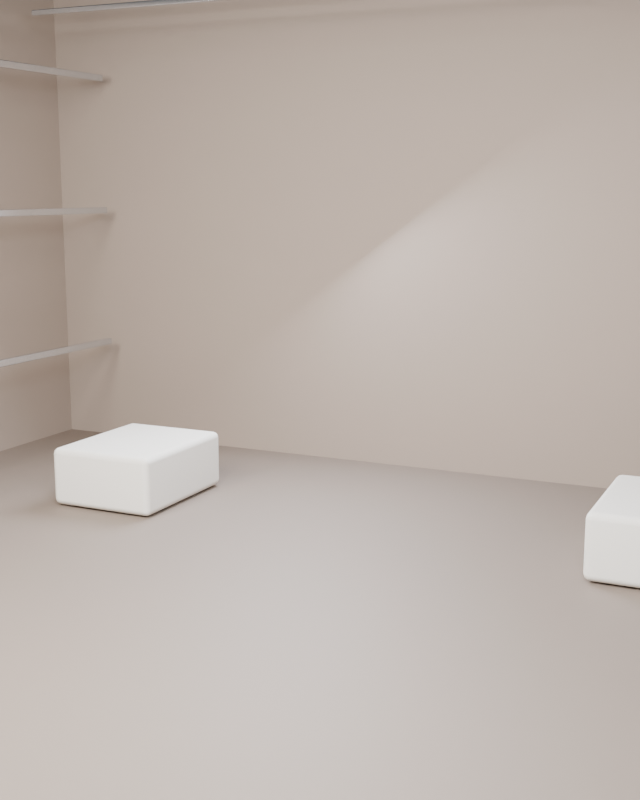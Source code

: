 # Source: EXO_STAGE_S11.blend  (saved by Blender 5.1.30; exported with 4.5.12 LTS)
import bpy
from mathutils import Matrix  # noqa: F401  (used for matrix-valued properties, if any)

bpy.ops.wm.read_factory_settings(use_empty=True)
scene = bpy.context.scene
scene.name = 'Scene'

# ---- collections
col_collection = bpy.data.collections.new('Collection'); scene.collection.children.link(col_collection)
col_set_shell = bpy.data.collections.new('SET_SHELL'); scene.collection.children.link(col_set_shell)
col_set_props = bpy.data.collections.new('SET_PROPS'); scene.collection.children.link(col_set_props)
col_set_lights = bpy.data.collections.new('SET_LIGHTS'); scene.collection.children.link(col_set_lights)
col_cameras = bpy.data.collections.new('CAMERAS'); scene.collection.children.link(col_cameras)
col_garment_stage = bpy.data.collections.new('GARMENT_STAGE'); scene.collection.children.link(col_garment_stage)
col_set_shell_001 = bpy.data.collections.new('SET_SHELL.001'); scene.collection.children.link(col_set_shell_001)
col_set_props_001 = bpy.data.collections.new('SET_PROPS.001'); scene.collection.children.link(col_set_props_001)
col_set_lights_001 = bpy.data.collections.new('SET_LIGHTS.001'); scene.collection.children.link(col_set_lights_001)
col_cameras_001 = bpy.data.collections.new('CAMERAS.001'); scene.collection.children.link(col_cameras_001)
col_garment_stage_001 = bpy.data.collections.new('GARMENT_STAGE.001'); scene.collection.children.link(col_garment_stage_001)
col_set_shell_002 = bpy.data.collections.new('SET_SHELL.002'); scene.collection.children.link(col_set_shell_002)
col_set_props_002 = bpy.data.collections.new('SET_PROPS.002'); scene.collection.children.link(col_set_props_002)
col_set_lights_002 = bpy.data.collections.new('SET_LIGHTS.002'); scene.collection.children.link(col_set_lights_002)
col_cameras_002 = bpy.data.collections.new('CAMERAS.002'); scene.collection.children.link(col_cameras_002)
col_garment_stage_002 = bpy.data.collections.new('GARMENT_STAGE.002'); scene.collection.children.link(col_garment_stage_002)
col_set_shell_003 = bpy.data.collections.new('SET_SHELL.003'); scene.collection.children.link(col_set_shell_003)
col_set_props_003 = bpy.data.collections.new('SET_PROPS.003'); scene.collection.children.link(col_set_props_003)
col_set_lights_003 = bpy.data.collections.new('SET_LIGHTS.003'); scene.collection.children.link(col_set_lights_003)
col_cameras_003 = bpy.data.collections.new('CAMERAS.003'); scene.collection.children.link(col_cameras_003)
col_garment_stage_003 = bpy.data.collections.new('GARMENT_STAGE.003'); scene.collection.children.link(col_garment_stage_003)
col_set_shell_004 = bpy.data.collections.new('SET_SHELL.004'); scene.collection.children.link(col_set_shell_004)
col_set_props_004 = bpy.data.collections.new('SET_PROPS.004'); scene.collection.children.link(col_set_props_004)
col_set_lights_004 = bpy.data.collections.new('SET_LIGHTS.004'); scene.collection.children.link(col_set_lights_004)
col_cameras_004 = bpy.data.collections.new('CAMERAS.004'); scene.collection.children.link(col_cameras_004)
col_garment_stage_004 = bpy.data.collections.new('GARMENT_STAGE.004'); scene.collection.children.link(col_garment_stage_004)
col_set_shell_005 = bpy.data.collections.new('SET_SHELL.005'); scene.collection.children.link(col_set_shell_005)
col_set_props_005 = bpy.data.collections.new('SET_PROPS.005'); scene.collection.children.link(col_set_props_005)
col_set_lights_005 = bpy.data.collections.new('SET_LIGHTS.005'); scene.collection.children.link(col_set_lights_005)
col_cameras_005 = bpy.data.collections.new('CAMERAS.005'); scene.collection.children.link(col_cameras_005)
col_garment_stage_005 = bpy.data.collections.new('GARMENT_STAGE.005'); scene.collection.children.link(col_garment_stage_005)
col_set_shell_006 = bpy.data.collections.new('SET_SHELL.006'); scene.collection.children.link(col_set_shell_006)
col_set_props_006 = bpy.data.collections.new('SET_PROPS.006'); scene.collection.children.link(col_set_props_006)
col_set_lights_006 = bpy.data.collections.new('SET_LIGHTS.006'); scene.collection.children.link(col_set_lights_006)
col_cameras_006 = bpy.data.collections.new('CAMERAS.006'); scene.collection.children.link(col_cameras_006)
col_garment_stage_006 = bpy.data.collections.new('GARMENT_STAGE.006'); scene.collection.children.link(col_garment_stage_006)
col_set_shell_007 = bpy.data.collections.new('SET_SHELL.007'); scene.collection.children.link(col_set_shell_007)
col_set_props_007 = bpy.data.collections.new('SET_PROPS.007'); scene.collection.children.link(col_set_props_007)
col_set_lights_007 = bpy.data.collections.new('SET_LIGHTS.007'); scene.collection.children.link(col_set_lights_007)
col_cameras_007 = bpy.data.collections.new('CAMERAS.007'); scene.collection.children.link(col_cameras_007)
col_garment_stage_007 = bpy.data.collections.new('GARMENT_STAGE.007'); scene.collection.children.link(col_garment_stage_007)
col_set_shell_008 = bpy.data.collections.new('SET_SHELL.008'); scene.collection.children.link(col_set_shell_008)
col_set_props_008 = bpy.data.collections.new('SET_PROPS.008'); scene.collection.children.link(col_set_props_008)
col_set_lights_008 = bpy.data.collections.new('SET_LIGHTS.008'); scene.collection.children.link(col_set_lights_008)
col_cameras_008 = bpy.data.collections.new('CAMERAS.008'); scene.collection.children.link(col_cameras_008)
col_garment_stage_008 = bpy.data.collections.new('GARMENT_STAGE.008'); scene.collection.children.link(col_garment_stage_008)
col_set_shell_009 = bpy.data.collections.new('SET_SHELL.009'); scene.collection.children.link(col_set_shell_009)
col_set_props_009 = bpy.data.collections.new('SET_PROPS.009'); scene.collection.children.link(col_set_props_009)
col_set_lights_009 = bpy.data.collections.new('SET_LIGHTS.009'); scene.collection.children.link(col_set_lights_009)
col_cameras_009 = bpy.data.collections.new('CAMERAS.009'); scene.collection.children.link(col_cameras_009)
col_garment_stage_009 = bpy.data.collections.new('GARMENT_STAGE.009'); scene.collection.children.link(col_garment_stage_009)
col_set_shell_010 = bpy.data.collections.new('SET_SHELL.010'); scene.collection.children.link(col_set_shell_010)
col_set_props_010 = bpy.data.collections.new('SET_PROPS.010'); scene.collection.children.link(col_set_props_010)
col_set_lights_010 = bpy.data.collections.new('SET_LIGHTS.010'); scene.collection.children.link(col_set_lights_010)
col_cameras_010 = bpy.data.collections.new('CAMERAS.010'); scene.collection.children.link(col_cameras_010)
col_garment_stage_010 = bpy.data.collections.new('GARMENT_STAGE.010'); scene.collection.children.link(col_garment_stage_010)
col_set_shell_011 = bpy.data.collections.new('SET_SHELL.011'); scene.collection.children.link(col_set_shell_011)
col_set_props_011 = bpy.data.collections.new('SET_PROPS.011'); scene.collection.children.link(col_set_props_011)
col_set_lights_011 = bpy.data.collections.new('SET_LIGHTS.011'); scene.collection.children.link(col_set_lights_011)
col_cameras_011 = bpy.data.collections.new('CAMERAS.011'); scene.collection.children.link(col_cameras_011)
col_garment_stage_011 = bpy.data.collections.new('GARMENT_STAGE.011'); scene.collection.children.link(col_garment_stage_011)
col_set_shell_012 = bpy.data.collections.new('SET_SHELL.012'); scene.collection.children.link(col_set_shell_012)
col_set_props_012 = bpy.data.collections.new('SET_PROPS.012'); scene.collection.children.link(col_set_props_012)
col_set_lights_012 = bpy.data.collections.new('SET_LIGHTS.012'); scene.collection.children.link(col_set_lights_012)
col_cameras_012 = bpy.data.collections.new('CAMERAS.012'); scene.collection.children.link(col_cameras_012)
col_garment_stage_012 = bpy.data.collections.new('GARMENT_STAGE.012'); scene.collection.children.link(col_garment_stage_012)
col_set_shell_013 = bpy.data.collections.new('SET_SHELL.013'); scene.collection.children.link(col_set_shell_013)
col_set_props_013 = bpy.data.collections.new('SET_PROPS.013'); scene.collection.children.link(col_set_props_013)
col_set_lights_013 = bpy.data.collections.new('SET_LIGHTS.013'); scene.collection.children.link(col_set_lights_013)
col_cameras_013 = bpy.data.collections.new('CAMERAS.013'); scene.collection.children.link(col_cameras_013)
col_garment_stage_013 = bpy.data.collections.new('GARMENT_STAGE.013'); scene.collection.children.link(col_garment_stage_013)
col_set_shell_014 = bpy.data.collections.new('SET_SHELL.014'); scene.collection.children.link(col_set_shell_014)
col_set_props_014 = bpy.data.collections.new('SET_PROPS.014'); scene.collection.children.link(col_set_props_014)
col_set_lights_014 = bpy.data.collections.new('SET_LIGHTS.014'); scene.collection.children.link(col_set_lights_014)
col_cameras_014 = bpy.data.collections.new('CAMERAS.014'); scene.collection.children.link(col_cameras_014)
col_garment_stage_014 = bpy.data.collections.new('GARMENT_STAGE.014'); scene.collection.children.link(col_garment_stage_014)
col_set_shell_015 = bpy.data.collections.new('SET_SHELL.015'); scene.collection.children.link(col_set_shell_015)
col_set_props_015 = bpy.data.collections.new('SET_PROPS.015'); scene.collection.children.link(col_set_props_015)
col_set_lights_015 = bpy.data.collections.new('SET_LIGHTS.015'); scene.collection.children.link(col_set_lights_015)
col_cameras_015 = bpy.data.collections.new('CAMERAS.015'); scene.collection.children.link(col_cameras_015)
col_garment_stage_015 = bpy.data.collections.new('GARMENT_STAGE.015'); scene.collection.children.link(col_garment_stage_015)

# ---- materials (node trees are filled in below, after node groups)
mat_mat___textured_floor_015 = bpy.data.materials.new('Mat | textured floor.015')
mat_mat___textured_floor_015.diffuse_color = (0.2448, 0.1972, 0.1632, 1.0)
mat_mat___architectural_walls_015 = bpy.data.materials.new('Mat | architectural walls.015')
mat_mat___architectural_walls_015.diffuse_color = (0.36, 0.29, 0.24, 1.0)
mat_mat___warm_plaster_006 = bpy.data.materials.new('Mat | warm plaster.006')
mat_mat___warm_plaster_006.diffuse_color = (0.8, 0.77, 0.71, 1.0)
mat_mat___polished_metal_009 = bpy.data.materials.new('Mat | polished metal.009')
mat_mat___polished_metal_009.diffuse_color = (0.68, 0.71, 0.74, 1.0)

# ---- material node trees
mat_mat___textured_floor_015.use_nodes = True; mat_mat___textured_floor_015.node_tree.nodes.clear()
_N = mat_mat___textured_floor_015.node_tree.nodes; _L = mat_mat___textured_floor_015.node_tree.links
n0 = _N.new('ShaderNodeBsdfPrincipled'); n0.name = 'Principled BSDF'; n0.location = (-200, 100)
n0.inputs[0].default_value = (0.2448, 0.1972, 0.1632, 1.0)
n0.inputs[1].default_value = 0.08
n0.inputs[2].default_value = 0.62
n1 = _N.new('ShaderNodeOutputMaterial'); n1.name = 'Material Output'; n1.location = (200, 100)
_L.new(n0.outputs[0], n1.inputs[0])
n1.is_active_output = True
mat_mat___architectural_walls_015.use_nodes = True; mat_mat___architectural_walls_015.node_tree.nodes.clear()
_N = mat_mat___architectural_walls_015.node_tree.nodes; _L = mat_mat___architectural_walls_015.node_tree.links
n0 = _N.new('ShaderNodeBsdfPrincipled'); n0.name = 'Principled BSDF'; n0.location = (-200, 100)
n0.inputs[0].default_value = (0.36, 0.29, 0.24, 1.0)
n0.inputs[1].default_value = 0.02
n0.inputs[2].default_value = 0.82
n1 = _N.new('ShaderNodeOutputMaterial'); n1.name = 'Material Output'; n1.location = (200, 100)
_L.new(n0.outputs[0], n1.inputs[0])
n1.is_active_output = True
mat_mat___warm_plaster_006.use_nodes = True; mat_mat___warm_plaster_006.node_tree.nodes.clear()
_N = mat_mat___warm_plaster_006.node_tree.nodes; _L = mat_mat___warm_plaster_006.node_tree.links
n0 = _N.new('ShaderNodeBsdfPrincipled'); n0.name = 'Principled BSDF'; n0.location = (-200, 100)
n0.inputs[0].default_value = (0.8, 0.77, 0.71, 1.0)
n0.inputs[2].default_value = 0.84
n1 = _N.new('ShaderNodeOutputMaterial'); n1.name = 'Material Output'; n1.location = (200, 100)
_L.new(n0.outputs[0], n1.inputs[0])
n1.is_active_output = True
mat_mat___polished_metal_009.use_nodes = True; mat_mat___polished_metal_009.node_tree.nodes.clear()
_N = mat_mat___polished_metal_009.node_tree.nodes; _L = mat_mat___polished_metal_009.node_tree.links
n0 = _N.new('ShaderNodeBsdfPrincipled'); n0.name = 'Principled BSDF'; n0.location = (-200, 100)
n0.inputs[0].default_value = (0.68, 0.71, 0.74, 1.0)
n0.inputs[1].default_value = 0.92
n0.inputs[2].default_value = 0.21
n1 = _N.new('ShaderNodeOutputMaterial'); n1.name = 'Material Output'; n1.location = (200, 100)
_L.new(n0.outputs[0], n1.inputs[0])
n1.is_active_output = True

# ---- world
world_world = bpy.data.worlds.new('World'); scene.world = world_world
world_world.use_nodes = True; world_world.node_tree.nodes.clear()
_N = world_world.node_tree.nodes; _L = world_world.node_tree.links
n0 = _N.new('ShaderNodeOutputWorld'); n0.name = 'World Output'; n0.location = (200, 100)
n1 = _N.new('ShaderNodeBackground'); n1.name = 'Background'; n1.location = (-200, 100)
n1.inputs[0].default_value = (0.05088, 0.05088, 0.05088, 1.0)
_L.new(n1.outputs[0], n0.inputs[0])
n0.is_active_output = True
world_world.color = (0.15, 0.15, 0.15)
world_world.sun_shadow_jitter_overblur = 0.0

# ---- cameras
cam_editorial_main_camera_015 = bpy.data.cameras.new('Editorial main camera.015')

# ---- lights
light_large_studio_softbox_0_015 = bpy.data.lights.new('Large studio softbox 0.015', 'AREA')
light_large_studio_softbox_0_015.color = (1.0, 0.96, 0.91)
light_large_studio_softbox_0_015.energy = 420.0
light_large_studio_softbox_0_015.shape = 'DISK'
light_large_studio_softbox_0_015.size = 2.2
light_large_studio_softbox_1_015 = bpy.data.lights.new('Large studio softbox 1.015', 'AREA')
light_large_studio_softbox_1_015.color = (1.0, 0.96, 0.91)
light_large_studio_softbox_1_015.energy = 650.0
light_large_studio_softbox_1_015.shape = 'DISK'
light_large_studio_softbox_1_015.size = 3.4
light_large_studio_softbox_2_015 = bpy.data.lights.new('Large studio softbox 2.015', 'AREA')
light_large_studio_softbox_2_015.color = (0.81, 0.89, 1.0)
light_large_studio_softbox_2_015.energy = 420.0
light_large_studio_softbox_2_015.shape = 'DISK'
light_large_studio_softbox_2_015.size = 2.2
light_rear_contour_light_015 = bpy.data.lights.new('Rear contour light.015', 'AREA')
light_rear_contour_light_015.color = (0.8, 0.87, 1.0)
light_rear_contour_light_015.energy = 380.0
light_rear_contour_light_015.shape = 'DISK'
light_rear_contour_light_015.size = 2.3

# ---- meshes
me_cube_146 = bpy.data.meshes.new('Cube.146')
me_cube_146.from_pydata([(-5.0, -6.0, -0.1), (-5.0, -6.0, 0.1), (-5.0, 6.0, -0.1), (-5.0, 6.0, 0.1), (5.0, -6.0, -0.1), (5.0, -6.0, 0.1), (5.0, 6.0, -0.1), (5.0, 6.0, 0.1)], [], [(0, 1, 3, 2), (2, 3, 7, 6), (6, 7, 5, 4), (4, 5, 1, 0), (2, 6, 4, 0), (7, 3, 1, 5)])
_uv = me_cube_146.uv_layers.new(name='UVMap')
_uv.uv.foreach_set('vector', [0.375, 0.0, 0.625, 0.0, 0.625, 0.25, 0.375, 0.25, 0.375, 0.25, 0.625, 0.25, 0.625, 0.5, 0.375, 0.5, 0.375, 0.5, 0.625, 0.5, 0.625, 0.75, 0.375, 0.75, 0.375, 0.75, 0.625, 0.75, 0.625, 1.0, 0.375, 1.0, 0.125, 0.5, 0.375, 0.5, 0.375, 0.75, 0.125, 0.75, 0.625, 0.5, 0.875, 0.5, 0.875, 0.75, 0.625, 0.75])
me_cube_146.materials.append(mat_mat___textured_floor_015)
me_cube_146.update()
me_cube_147 = bpy.data.meshes.new('Cube.147')
me_cube_147.from_pydata([(-5.0, -0.09, -2.7), (-5.0, -0.09, 2.7), (-5.0, 0.09, -2.7), (-5.0, 0.09, 2.7), (5.0, -0.09, -2.7), (5.0, -0.09, 2.7), (5.0, 0.09, -2.7), (5.0, 0.09, 2.7)], [], [(0, 1, 3, 2), (2, 3, 7, 6), (6, 7, 5, 4), (4, 5, 1, 0), (2, 6, 4, 0), (7, 3, 1, 5)])
_uv = me_cube_147.uv_layers.new(name='UVMap')
_uv.uv.foreach_set('vector', [0.375, 0.0, 0.625, 0.0, 0.625, 0.25, 0.375, 0.25, 0.375, 0.25, 0.625, 0.25, 0.625, 0.5, 0.375, 0.5, 0.375, 0.5, 0.625, 0.5, 0.625, 0.75, 0.375, 0.75, 0.375, 0.75, 0.625, 0.75, 0.625, 1.0, 0.375, 1.0, 0.125, 0.5, 0.375, 0.5, 0.375, 0.75, 0.125, 0.75, 0.625, 0.5, 0.875, 0.5, 0.875, 0.75, 0.625, 0.75])
me_cube_147.materials.append(mat_mat___architectural_walls_015)
me_cube_147.update()
me_cube_148 = bpy.data.meshes.new('Cube.148')
me_cube_148.from_pydata([(-0.09, -4.1, -2.7), (-0.09, -4.1, 2.7), (-0.09, 4.1, -2.7), (-0.09, 4.1, 2.7), (0.09, -4.1, -2.7), (0.09, -4.1, 2.7), (0.09, 4.1, -2.7), (0.09, 4.1, 2.7)], [], [(0, 1, 3, 2), (2, 3, 7, 6), (6, 7, 5, 4), (4, 5, 1, 0), (2, 6, 4, 0), (7, 3, 1, 5)])
_uv = me_cube_148.uv_layers.new(name='UVMap')
_uv.uv.foreach_set('vector', [0.375, 0.0, 0.625, 0.0, 0.625, 0.25, 0.375, 0.25, 0.375, 0.25, 0.625, 0.25, 0.625, 0.5, 0.375, 0.5, 0.375, 0.5, 0.625, 0.5, 0.625, 0.75, 0.375, 0.75, 0.375, 0.75, 0.625, 0.75, 0.625, 1.0, 0.375, 1.0, 0.125, 0.5, 0.375, 0.5, 0.375, 0.75, 0.125, 0.75, 0.625, 0.5, 0.875, 0.5, 0.875, 0.75, 0.625, 0.75])
me_cube_148.materials.append(mat_mat___architectural_walls_015)
me_cube_148.update()
me_cube_149 = bpy.data.meshes.new('Cube.149')
me_cube_149.from_pydata([(-0.09, -4.1, -2.7), (-0.09, -4.1, 2.7), (-0.09, 4.1, -2.7), (-0.09, 4.1, 2.7), (0.09, -4.1, -2.7), (0.09, -4.1, 2.7), (0.09, 4.1, -2.7), (0.09, 4.1, 2.7)], [], [(0, 1, 3, 2), (2, 3, 7, 6), (6, 7, 5, 4), (4, 5, 1, 0), (2, 6, 4, 0), (7, 3, 1, 5)])
_uv = me_cube_149.uv_layers.new(name='UVMap')
_uv.uv.foreach_set('vector', [0.375, 0.0, 0.625, 0.0, 0.625, 0.25, 0.375, 0.25, 0.375, 0.25, 0.625, 0.25, 0.625, 0.5, 0.375, 0.5, 0.375, 0.5, 0.625, 0.5, 0.625, 0.75, 0.375, 0.75, 0.375, 0.75, 0.625, 0.75, 0.625, 1.0, 0.375, 1.0, 0.125, 0.5, 0.375, 0.5, 0.375, 0.75, 0.125, 0.75, 0.625, 0.5, 0.875, 0.5, 0.875, 0.75, 0.625, 0.75])
me_cube_149.materials.append(mat_mat___architectural_walls_015)
me_cube_149.update()
me_cube_150 = bpy.data.meshes.new('Cube.150')
me_cube_150.from_pydata([(-0.525, -0.65, -0.27), (-0.525, -0.65, 0.27), (-0.525, 0.65, -0.27), (-0.525, 0.65, 0.27), (0.525, -0.65, -0.27), (0.525, -0.65, 0.27), (0.525, 0.65, -0.27), (0.525, 0.65, 0.27)], [], [(0, 1, 3, 2), (2, 3, 7, 6), (6, 7, 5, 4), (4, 5, 1, 0), (2, 6, 4, 0), (7, 3, 1, 5)])
_uv = me_cube_150.uv_layers.new(name='UVMap')
_uv.uv.foreach_set('vector', [0.375, 0.0, 0.625, 0.0, 0.625, 0.25, 0.375, 0.25, 0.375, 0.25, 0.625, 0.25, 0.625, 0.5, 0.375, 0.5, 0.375, 0.5, 0.625, 0.5, 0.625, 0.75, 0.375, 0.75, 0.375, 0.75, 0.625, 0.75, 0.625, 1.0, 0.375, 1.0, 0.125, 0.5, 0.375, 0.5, 0.375, 0.75, 0.125, 0.75, 0.625, 0.5, 0.875, 0.5, 0.875, 0.75, 0.625, 0.75])
me_cube_150.materials.append(mat_mat___warm_plaster_006)
me_cube_150.update()
me_cube_151 = bpy.data.meshes.new('Cube.151')
me_cube_151.from_pydata([(-0.525, -0.65, -0.27), (-0.525, -0.65, 0.27), (-0.525, 0.65, -0.27), (-0.525, 0.65, 0.27), (0.525, -0.65, -0.27), (0.525, -0.65, 0.27), (0.525, 0.65, -0.27), (0.525, 0.65, 0.27)], [], [(0, 1, 3, 2), (2, 3, 7, 6), (6, 7, 5, 4), (4, 5, 1, 0), (2, 6, 4, 0), (7, 3, 1, 5)])
_uv = me_cube_151.uv_layers.new(name='UVMap')
_uv.uv.foreach_set('vector', [0.375, 0.0, 0.625, 0.0, 0.625, 0.25, 0.375, 0.25, 0.375, 0.25, 0.625, 0.25, 0.625, 0.5, 0.375, 0.5, 0.375, 0.5, 0.625, 0.5, 0.625, 0.75, 0.375, 0.75, 0.375, 0.75, 0.625, 0.75, 0.625, 1.0, 0.375, 1.0, 0.125, 0.5, 0.375, 0.5, 0.375, 0.75, 0.125, 0.75, 0.625, 0.5, 0.875, 0.5, 0.875, 0.75, 0.625, 0.75])
me_cube_151.materials.append(mat_mat___warm_plaster_006)
me_cube_151.update()
me_cube_152 = bpy.data.meshes.new('Cube.152')
me_cube_152.from_pydata([(-0.035, -0.035, -3.4), (-0.035, -0.035, 3.4), (-0.035, 0.035, -3.4), (-0.035, 0.035, 3.4), (0.035, -0.035, -3.4), (0.035, -0.035, 3.4), (0.035, 0.035, -3.4), (0.035, 0.035, 3.4)], [], [(0, 1, 3, 2), (2, 3, 7, 6), (6, 7, 5, 4), (4, 5, 1, 0), (2, 6, 4, 0), (7, 3, 1, 5)])
_uv = me_cube_152.uv_layers.new(name='UVMap')
_uv.uv.foreach_set('vector', [0.375, 0.0, 0.625, 0.0, 0.625, 0.25, 0.375, 0.25, 0.375, 0.25, 0.625, 0.25, 0.625, 0.5, 0.375, 0.5, 0.375, 0.5, 0.625, 0.5, 0.625, 0.75, 0.375, 0.75, 0.375, 0.75, 0.625, 0.75, 0.625, 1.0, 0.375, 1.0, 0.125, 0.5, 0.375, 0.5, 0.375, 0.75, 0.125, 0.75, 0.625, 0.5, 0.875, 0.5, 0.875, 0.75, 0.625, 0.75])
me_cube_152.materials.append(mat_mat___polished_metal_009)
me_cube_152.update()
me_cube_153 = bpy.data.meshes.new('Cube.153')
me_cube_153.from_pydata([(-0.035, -0.035, -3.4), (-0.035, -0.035, 3.4), (-0.035, 0.035, -3.4), (-0.035, 0.035, 3.4), (0.035, -0.035, -3.4), (0.035, -0.035, 3.4), (0.035, 0.035, -3.4), (0.035, 0.035, 3.4)], [], [(0, 1, 3, 2), (2, 3, 7, 6), (6, 7, 5, 4), (4, 5, 1, 0), (2, 6, 4, 0), (7, 3, 1, 5)])
_uv = me_cube_153.uv_layers.new(name='UVMap')
_uv.uv.foreach_set('vector', [0.375, 0.0, 0.625, 0.0, 0.625, 0.25, 0.375, 0.25, 0.375, 0.25, 0.625, 0.25, 0.625, 0.5, 0.375, 0.5, 0.375, 0.5, 0.625, 0.5, 0.625, 0.75, 0.375, 0.75, 0.375, 0.75, 0.625, 0.75, 0.625, 1.0, 0.375, 1.0, 0.125, 0.5, 0.375, 0.5, 0.375, 0.75, 0.125, 0.75, 0.625, 0.5, 0.875, 0.5, 0.875, 0.75, 0.625, 0.75])
me_cube_153.materials.append(mat_mat___polished_metal_009)
me_cube_153.update()
me_cube_154 = bpy.data.meshes.new('Cube.154')
me_cube_154.from_pydata([(-0.035, -0.035, -3.4), (-0.035, -0.035, 3.4), (-0.035, 0.035, -3.4), (-0.035, 0.035, 3.4), (0.035, -0.035, -3.4), (0.035, -0.035, 3.4), (0.035, 0.035, -3.4), (0.035, 0.035, 3.4)], [], [(0, 1, 3, 2), (2, 3, 7, 6), (6, 7, 5, 4), (4, 5, 1, 0), (2, 6, 4, 0), (7, 3, 1, 5)])
_uv = me_cube_154.uv_layers.new(name='UVMap')
_uv.uv.foreach_set('vector', [0.375, 0.0, 0.625, 0.0, 0.625, 0.25, 0.375, 0.25, 0.375, 0.25, 0.625, 0.25, 0.625, 0.5, 0.375, 0.5, 0.375, 0.5, 0.625, 0.5, 0.625, 0.75, 0.375, 0.75, 0.375, 0.75, 0.625, 0.75, 0.625, 1.0, 0.375, 1.0, 0.125, 0.5, 0.375, 0.5, 0.375, 0.75, 0.125, 0.75, 0.625, 0.5, 0.875, 0.5, 0.875, 0.75, 0.625, 0.75])
me_cube_154.materials.append(mat_mat___polished_metal_009)
me_cube_154.update()
me_cube_155 = bpy.data.meshes.new('Cube.155')
me_cube_155.from_pydata([(-0.035, -0.035, -3.4), (-0.035, -0.035, 3.4), (-0.035, 0.035, -3.4), (-0.035, 0.035, 3.4), (0.035, -0.035, -3.4), (0.035, -0.035, 3.4), (0.035, 0.035, -3.4), (0.035, 0.035, 3.4)], [], [(0, 1, 3, 2), (2, 3, 7, 6), (6, 7, 5, 4), (4, 5, 1, 0), (2, 6, 4, 0), (7, 3, 1, 5)])
_uv = me_cube_155.uv_layers.new(name='UVMap')
_uv.uv.foreach_set('vector', [0.375, 0.0, 0.625, 0.0, 0.625, 0.25, 0.375, 0.25, 0.375, 0.25, 0.625, 0.25, 0.625, 0.5, 0.375, 0.5, 0.375, 0.5, 0.625, 0.5, 0.625, 0.75, 0.375, 0.75, 0.375, 0.75, 0.625, 0.75, 0.625, 1.0, 0.375, 1.0, 0.125, 0.5, 0.375, 0.5, 0.375, 0.75, 0.125, 0.75, 0.625, 0.5, 0.875, 0.5, 0.875, 0.75, 0.625, 0.75])
me_cube_155.materials.append(mat_mat___polished_metal_009)
me_cube_155.update()
me_cube_156 = bpy.data.meshes.new('Cube.156')
me_cube_156.from_pydata([(-0.035, -0.035, -3.4), (-0.035, -0.035, 3.4), (-0.035, 0.035, -3.4), (-0.035, 0.035, 3.4), (0.035, -0.035, -3.4), (0.035, -0.035, 3.4), (0.035, 0.035, -3.4), (0.035, 0.035, 3.4)], [], [(0, 1, 3, 2), (2, 3, 7, 6), (6, 7, 5, 4), (4, 5, 1, 0), (2, 6, 4, 0), (7, 3, 1, 5)])
_uv = me_cube_156.uv_layers.new(name='UVMap')
_uv.uv.foreach_set('vector', [0.375, 0.0, 0.625, 0.0, 0.625, 0.25, 0.375, 0.25, 0.375, 0.25, 0.625, 0.25, 0.625, 0.5, 0.375, 0.5, 0.375, 0.5, 0.625, 0.5, 0.625, 0.75, 0.375, 0.75, 0.375, 0.75, 0.625, 0.75, 0.625, 1.0, 0.375, 1.0, 0.125, 0.5, 0.375, 0.5, 0.375, 0.75, 0.125, 0.75, 0.625, 0.5, 0.875, 0.5, 0.875, 0.75, 0.625, 0.75])
me_cube_156.materials.append(mat_mat___polished_metal_009)
me_cube_156.update()
me_cube_157 = bpy.data.meshes.new('Cube.157')
me_cube_157.from_pydata([(-0.035, -0.035, -3.4), (-0.035, -0.035, 3.4), (-0.035, 0.035, -3.4), (-0.035, 0.035, 3.4), (0.035, -0.035, -3.4), (0.035, -0.035, 3.4), (0.035, 0.035, -3.4), (0.035, 0.035, 3.4)], [], [(0, 1, 3, 2), (2, 3, 7, 6), (6, 7, 5, 4), (4, 5, 1, 0), (2, 6, 4, 0), (7, 3, 1, 5)])
_uv = me_cube_157.uv_layers.new(name='UVMap')
_uv.uv.foreach_set('vector', [0.375, 0.0, 0.625, 0.0, 0.625, 0.25, 0.375, 0.25, 0.375, 0.25, 0.625, 0.25, 0.625, 0.5, 0.375, 0.5, 0.375, 0.5, 0.625, 0.5, 0.625, 0.75, 0.375, 0.75, 0.375, 0.75, 0.625, 0.75, 0.625, 1.0, 0.375, 1.0, 0.125, 0.5, 0.375, 0.5, 0.375, 0.75, 0.125, 0.75, 0.625, 0.5, 0.875, 0.5, 0.875, 0.75, 0.625, 0.75])
me_cube_157.materials.append(mat_mat___polished_metal_009)
me_cube_157.update()
me_cube_158 = bpy.data.meshes.new('Cube.158')
me_cube_158.from_pydata([(-0.0275, -0.0275, -4.4), (-0.0275, -0.0275, 4.4), (-0.0275, 0.0275, -4.4), (-0.0275, 0.0275, 4.4), (0.0275, -0.0275, -4.4), (0.0275, -0.0275, 4.4), (0.0275, 0.0275, -4.4), (0.0275, 0.0275, 4.4)], [], [(0, 1, 3, 2), (2, 3, 7, 6), (6, 7, 5, 4), (4, 5, 1, 0), (2, 6, 4, 0), (7, 3, 1, 5)])
_uv = me_cube_158.uv_layers.new(name='UVMap')
_uv.uv.foreach_set('vector', [0.375, 0.0, 0.625, 0.0, 0.625, 0.25, 0.375, 0.25, 0.375, 0.25, 0.625, 0.25, 0.625, 0.5, 0.375, 0.5, 0.375, 0.5, 0.625, 0.5, 0.625, 0.75, 0.375, 0.75, 0.375, 0.75, 0.625, 0.75, 0.625, 1.0, 0.375, 1.0, 0.125, 0.5, 0.375, 0.5, 0.375, 0.75, 0.125, 0.75, 0.625, 0.5, 0.875, 0.5, 0.875, 0.75, 0.625, 0.75])
me_cube_158.materials.append(mat_mat___polished_metal_009)
me_cube_158.update()
me_cube_159 = bpy.data.meshes.new('Cube.159')
me_cube_159.from_pydata([(-0.0275, -0.0275, -4.4), (-0.0275, -0.0275, 4.4), (-0.0275, 0.0275, -4.4), (-0.0275, 0.0275, 4.4), (0.0275, -0.0275, -4.4), (0.0275, -0.0275, 4.4), (0.0275, 0.0275, -4.4), (0.0275, 0.0275, 4.4)], [], [(0, 1, 3, 2), (2, 3, 7, 6), (6, 7, 5, 4), (4, 5, 1, 0), (2, 6, 4, 0), (7, 3, 1, 5)])
_uv = me_cube_159.uv_layers.new(name='UVMap')
_uv.uv.foreach_set('vector', [0.375, 0.0, 0.625, 0.0, 0.625, 0.25, 0.375, 0.25, 0.375, 0.25, 0.625, 0.25, 0.625, 0.5, 0.375, 0.5, 0.375, 0.5, 0.625, 0.5, 0.625, 0.75, 0.375, 0.75, 0.375, 0.75, 0.625, 0.75, 0.625, 1.0, 0.375, 1.0, 0.125, 0.5, 0.375, 0.5, 0.375, 0.75, 0.125, 0.75, 0.625, 0.5, 0.875, 0.5, 0.875, 0.75, 0.625, 0.75])
me_cube_159.materials.append(mat_mat___polished_metal_009)
me_cube_159.update()
me_cube_160 = bpy.data.meshes.new('Cube.160')
me_cube_160.from_pydata([(-0.0275, -0.0275, -4.4), (-0.0275, -0.0275, 4.4), (-0.0275, 0.0275, -4.4), (-0.0275, 0.0275, 4.4), (0.0275, -0.0275, -4.4), (0.0275, -0.0275, 4.4), (0.0275, 0.0275, -4.4), (0.0275, 0.0275, 4.4)], [], [(0, 1, 3, 2), (2, 3, 7, 6), (6, 7, 5, 4), (4, 5, 1, 0), (2, 6, 4, 0), (7, 3, 1, 5)])
_uv = me_cube_160.uv_layers.new(name='UVMap')
_uv.uv.foreach_set('vector', [0.375, 0.0, 0.625, 0.0, 0.625, 0.25, 0.375, 0.25, 0.375, 0.25, 0.625, 0.25, 0.625, 0.5, 0.375, 0.5, 0.375, 0.5, 0.625, 0.5, 0.625, 0.75, 0.375, 0.75, 0.375, 0.75, 0.625, 0.75, 0.625, 1.0, 0.375, 1.0, 0.125, 0.5, 0.375, 0.5, 0.375, 0.75, 0.125, 0.75, 0.625, 0.5, 0.875, 0.5, 0.875, 0.75, 0.625, 0.75])
me_cube_160.materials.append(mat_mat___polished_metal_009)
me_cube_160.update()
me_cube_161 = bpy.data.meshes.new('Cube.161')
me_cube_161.from_pydata([(-0.0275, -0.0275, -4.4), (-0.0275, -0.0275, 4.4), (-0.0275, 0.0275, -4.4), (-0.0275, 0.0275, 4.4), (0.0275, -0.0275, -4.4), (0.0275, -0.0275, 4.4), (0.0275, 0.0275, -4.4), (0.0275, 0.0275, 4.4)], [], [(0, 1, 3, 2), (2, 3, 7, 6), (6, 7, 5, 4), (4, 5, 1, 0), (2, 6, 4, 0), (7, 3, 1, 5)])
_uv = me_cube_161.uv_layers.new(name='UVMap')
_uv.uv.foreach_set('vector', [0.375, 0.0, 0.625, 0.0, 0.625, 0.25, 0.375, 0.25, 0.375, 0.25, 0.625, 0.25, 0.625, 0.5, 0.375, 0.5, 0.375, 0.5, 0.625, 0.5, 0.625, 0.75, 0.375, 0.75, 0.375, 0.75, 0.625, 0.75, 0.625, 1.0, 0.375, 1.0, 0.125, 0.5, 0.375, 0.5, 0.375, 0.75, 0.125, 0.75, 0.625, 0.5, 0.875, 0.5, 0.875, 0.75, 0.625, 0.75])
me_cube_161.materials.append(mat_mat___polished_metal_009)
me_cube_161.update()
me_cube_162 = bpy.data.meshes.new('Cube.162')
me_cube_162.from_pydata([(-0.0275, -0.0275, -4.4), (-0.0275, -0.0275, 4.4), (-0.0275, 0.0275, -4.4), (-0.0275, 0.0275, 4.4), (0.0275, -0.0275, -4.4), (0.0275, -0.0275, 4.4), (0.0275, 0.0275, -4.4), (0.0275, 0.0275, 4.4)], [], [(0, 1, 3, 2), (2, 3, 7, 6), (6, 7, 5, 4), (4, 5, 1, 0), (2, 6, 4, 0), (7, 3, 1, 5)])
_uv = me_cube_162.uv_layers.new(name='UVMap')
_uv.uv.foreach_set('vector', [0.375, 0.0, 0.625, 0.0, 0.625, 0.25, 0.375, 0.25, 0.375, 0.25, 0.625, 0.25, 0.625, 0.5, 0.375, 0.5, 0.375, 0.5, 0.625, 0.5, 0.625, 0.75, 0.375, 0.75, 0.375, 0.75, 0.625, 0.75, 0.625, 1.0, 0.375, 1.0, 0.125, 0.5, 0.375, 0.5, 0.375, 0.75, 0.125, 0.75, 0.625, 0.5, 0.875, 0.5, 0.875, 0.75, 0.625, 0.75])
me_cube_162.materials.append(mat_mat___polished_metal_009)
me_cube_162.update()

# ---- objects
ob_room_floor = bpy.data.objects.new('Room floor', me_cube_146)
ob_back_wall = bpy.data.objects.new('Back wall', me_cube_147)
ob_left_wall = bpy.data.objects.new('Left wall', me_cube_148)
ob_right_wall = bpy.data.objects.new('Right wall', me_cube_149)
ob_shooting_plinth = bpy.data.objects.new('Shooting plinth', me_cube_150)
ob_shooting_plinth_001 = bpy.data.objects.new('Shooting plinth.001', me_cube_151)
ob_industrial_strut = bpy.data.objects.new('Industrial strut', me_cube_152)
ob_industrial_strut_001 = bpy.data.objects.new('Industrial strut.001', me_cube_153)
ob_industrial_strut_002 = bpy.data.objects.new('Industrial strut.002', me_cube_154)
ob_industrial_strut_003 = bpy.data.objects.new('Industrial strut.003', me_cube_155)
ob_industrial_strut_004 = bpy.data.objects.new('Industrial strut.004', me_cube_156)
ob_industrial_strut_005 = bpy.data.objects.new('Industrial strut.005', me_cube_157)
ob_ceiling_photo_truss = bpy.data.objects.new('Ceiling photo truss', me_cube_158)
ob_ceiling_photo_truss_001 = bpy.data.objects.new('Ceiling photo truss.001', me_cube_159)
ob_ceiling_photo_truss_002 = bpy.data.objects.new('Ceiling photo truss.002', me_cube_160)
ob_ceiling_photo_truss_003 = bpy.data.objects.new('Ceiling photo truss.003', me_cube_161)
ob_ceiling_photo_truss_004 = bpy.data.objects.new('Ceiling photo truss.004', me_cube_162)
ob_large_studio_softbox_0 = bpy.data.objects.new('Large studio softbox 0', light_large_studio_softbox_0_015)
ob_large_studio_softbox_1 = bpy.data.objects.new('Large studio softbox 1', light_large_studio_softbox_1_015)
ob_large_studio_softbox_2 = bpy.data.objects.new('Large studio softbox 2', light_large_studio_softbox_2_015)
ob_rear_contour_light = bpy.data.objects.new('Rear contour light', light_rear_contour_light_015)
ob_camera___full_look = bpy.data.objects.new('CAMERA | full look', cam_editorial_main_camera_015)
ob_garment_insert_anchor___ground_z_0___facing_camera = bpy.data.objects.new('GARMENT_INSERT_ANCHOR | ground Z=0 | facing camera', None)

# ---- transforms, parenting, visibility, modifiers, constraints
ob_room_floor.location = (0.0, 0.0, -0.115)
_m = ob_room_floor.modifiers.new('Soft manufactured edges', 'BEVEL')
_m.width = 0.035
_m.width_pct = 0.035
_m.segments = 3
_m = ob_room_floor.modifiers.new('Weighted normals', 'WEIGHTED_NORMAL')
ob_back_wall.location = (0.0, 4.1, 2.55)
_m = ob_back_wall.modifiers.new('Soft manufactured edges', 'BEVEL')
_m.width = 0.03
_m.width_pct = 0.03
_m.segments = 3
_m = ob_back_wall.modifiers.new('Weighted normals', 'WEIGHTED_NORMAL')
ob_left_wall.location = (-5.0, 0.0, 2.55)
_m = ob_left_wall.modifiers.new('Soft manufactured edges', 'BEVEL')
_m.width = 0.02
_m.width_pct = 0.02
_m.segments = 3
_m = ob_left_wall.modifiers.new('Weighted normals', 'WEIGHTED_NORMAL')
ob_right_wall.location = (5.0, 0.0, 2.55)
_m = ob_right_wall.modifiers.new('Soft manufactured edges', 'BEVEL')
_m.width = 0.02
_m.width_pct = 0.02
_m.segments = 3
_m = ob_right_wall.modifiers.new('Weighted normals', 'WEIGHTED_NORMAL')
ob_shooting_plinth.location = (-2.45, 1.85, 0.27)
_m = ob_shooting_plinth.modifiers.new('Soft manufactured edges', 'BEVEL')
_m.width = 0.06
_m.width_pct = 0.06
_m.segments = 3
_m = ob_shooting_plinth.modifiers.new('Weighted normals', 'WEIGHTED_NORMAL')
ob_shooting_plinth_001.location = (2.45, 1.85, 0.27)
_m = ob_shooting_plinth_001.modifiers.new('Soft manufactured edges', 'BEVEL')
_m.width = 0.06
_m.width_pct = 0.06
_m.segments = 3
_m = ob_shooting_plinth_001.modifiers.new('Weighted normals', 'WEIGHTED_NORMAL')
ob_industrial_strut.location = (-4.15, 0.4, 1.15)
ob_industrial_strut.rotation_euler = (1.571, 1.51e-07, -3.142)
_m = ob_industrial_strut.modifiers.new('Soft manufactured edges', 'BEVEL')
_m.width = 0.01
_m.width_pct = 0.01
_m.segments = 3
_m = ob_industrial_strut.modifiers.new('Weighted normals', 'WEIGHTED_NORMAL')
ob_industrial_strut_001.location = (-4.15, 0.4, 2.65)
ob_industrial_strut_001.rotation_euler = (1.571, 1.51e-07, -3.142)
_m = ob_industrial_strut_001.modifiers.new('Soft manufactured edges', 'BEVEL')
_m.width = 0.01
_m.width_pct = 0.01
_m.segments = 3
_m = ob_industrial_strut_001.modifiers.new('Weighted normals', 'WEIGHTED_NORMAL')
ob_industrial_strut_002.location = (-4.15, 0.4, 4.1)
ob_industrial_strut_002.rotation_euler = (1.571, 1.51e-07, -3.142)
_m = ob_industrial_strut_002.modifiers.new('Soft manufactured edges', 'BEVEL')
_m.width = 0.01
_m.width_pct = 0.01
_m.segments = 3
_m = ob_industrial_strut_002.modifiers.new('Weighted normals', 'WEIGHTED_NORMAL')
ob_industrial_strut_003.location = (4.15, 0.4, 1.15)
ob_industrial_strut_003.rotation_euler = (1.571, 1.51e-07, -3.142)
_m = ob_industrial_strut_003.modifiers.new('Soft manufactured edges', 'BEVEL')
_m.width = 0.01
_m.width_pct = 0.01
_m.segments = 3
_m = ob_industrial_strut_003.modifiers.new('Weighted normals', 'WEIGHTED_NORMAL')
ob_industrial_strut_004.location = (4.15, 0.4, 2.65)
ob_industrial_strut_004.rotation_euler = (1.571, 1.51e-07, -3.142)
_m = ob_industrial_strut_004.modifiers.new('Soft manufactured edges', 'BEVEL')
_m.width = 0.01
_m.width_pct = 0.01
_m.segments = 3
_m = ob_industrial_strut_004.modifiers.new('Weighted normals', 'WEIGHTED_NORMAL')
ob_industrial_strut_005.location = (4.15, 0.4, 4.1)
ob_industrial_strut_005.rotation_euler = (1.571, 1.51e-07, -3.142)
_m = ob_industrial_strut_005.modifiers.new('Soft manufactured edges', 'BEVEL')
_m.width = 0.01
_m.width_pct = 0.01
_m.segments = 3
_m = ob_industrial_strut_005.modifiers.new('Weighted normals', 'WEIGHTED_NORMAL')
ob_ceiling_photo_truss.location = (0.0, -3.0, 4.7)
ob_ceiling_photo_truss.rotation_euler = (1.571, -0.0, 1.571)
_m = ob_ceiling_photo_truss.modifiers.new('Soft manufactured edges', 'BEVEL')
_m.width = 0.01
_m.width_pct = 0.01
_m.segments = 3
_m = ob_ceiling_photo_truss.modifiers.new('Weighted normals', 'WEIGHTED_NORMAL')
ob_ceiling_photo_truss_001.location = (0.0, -1.5, 4.7)
ob_ceiling_photo_truss_001.rotation_euler = (1.571, -0.0, 1.571)
_m = ob_ceiling_photo_truss_001.modifiers.new('Soft manufactured edges', 'BEVEL')
_m.width = 0.01
_m.width_pct = 0.01
_m.segments = 3
_m = ob_ceiling_photo_truss_001.modifiers.new('Weighted normals', 'WEIGHTED_NORMAL')
ob_ceiling_photo_truss_002.location = (0.0, 0.0, 4.7)
ob_ceiling_photo_truss_002.rotation_euler = (1.571, -0.0, 1.571)
_m = ob_ceiling_photo_truss_002.modifiers.new('Soft manufactured edges', 'BEVEL')
_m.width = 0.01
_m.width_pct = 0.01
_m.segments = 3
_m = ob_ceiling_photo_truss_002.modifiers.new('Weighted normals', 'WEIGHTED_NORMAL')
ob_ceiling_photo_truss_003.location = (0.0, 1.5, 4.7)
ob_ceiling_photo_truss_003.rotation_euler = (1.571, -0.0, 1.571)
_m = ob_ceiling_photo_truss_003.modifiers.new('Soft manufactured edges', 'BEVEL')
_m.width = 0.01
_m.width_pct = 0.01
_m.segments = 3
_m = ob_ceiling_photo_truss_003.modifiers.new('Weighted normals', 'WEIGHTED_NORMAL')
ob_ceiling_photo_truss_004.location = (0.0, 3.0, 4.7)
ob_ceiling_photo_truss_004.rotation_euler = (1.571, -0.0, 1.571)
_m = ob_ceiling_photo_truss_004.modifiers.new('Soft manufactured edges', 'BEVEL')
_m.width = 0.01
_m.width_pct = 0.01
_m.segments = 3
_m = ob_ceiling_photo_truss_004.modifiers.new('Weighted normals', 'WEIGHTED_NORMAL')
ob_large_studio_softbox_0.location = (-2.8, -3.2, 4.5)
ob_large_studio_softbox_0.rotation_euler = (0.9108, -1.907e-08, -0.7188)
ob_large_studio_softbox_1.location = (0.0, -3.2, 4.5)
ob_large_studio_softbox_1.rotation_euler = (0.77, -0.0, 0.0)
ob_large_studio_softbox_2.location = (2.8, -3.2, 4.5)
ob_large_studio_softbox_2.rotation_euler = (0.9108, 1.907e-08, 0.7188)
ob_rear_contour_light.location = (-1.4, 3.2, 3.3)
ob_rear_contour_light.rotation_euler = (1.073, 3.761e-08, -2.729)
ob_camera___full_look.location = (3.5, -6.8, 2.9)
ob_camera___full_look.rotation_euler = (1.382, -5.268e-08, 0.4366)
ob_garment_insert_anchor___ground_z_0___facing_camera.location = (0.0, 0.0, 0.0)
ob_garment_insert_anchor___ground_z_0___facing_camera.empty_display_type = 'ARROWS'
ob_garment_insert_anchor___ground_z_0___facing_camera.empty_display_size = 0.38

# ---- collection membership
col_set_shell_015.objects.link(ob_room_floor)
col_set_shell_015.objects.link(ob_back_wall)
col_set_shell_015.objects.link(ob_left_wall)
col_set_shell_015.objects.link(ob_right_wall)
col_set_props_015.objects.link(ob_shooting_plinth)
col_set_props_015.objects.link(ob_shooting_plinth_001)
col_set_props_015.objects.link(ob_industrial_strut)
col_set_props_015.objects.link(ob_industrial_strut_001)
col_set_props_015.objects.link(ob_industrial_strut_002)
col_set_props_015.objects.link(ob_industrial_strut_003)
col_set_props_015.objects.link(ob_industrial_strut_004)
col_set_props_015.objects.link(ob_industrial_strut_005)
col_set_props_015.objects.link(ob_ceiling_photo_truss)
col_set_props_015.objects.link(ob_ceiling_photo_truss_001)
col_set_props_015.objects.link(ob_ceiling_photo_truss_002)
col_set_props_015.objects.link(ob_ceiling_photo_truss_003)
col_set_props_015.objects.link(ob_ceiling_photo_truss_004)
col_set_lights_015.objects.link(ob_large_studio_softbox_0)
col_set_lights_015.objects.link(ob_large_studio_softbox_1)
col_set_lights_015.objects.link(ob_large_studio_softbox_2)
col_set_lights_015.objects.link(ob_rear_contour_light)
col_cameras_015.objects.link(ob_camera___full_look)
col_garment_stage_015.objects.link(ob_garment_insert_anchor___ground_z_0___facing_camera)

# ---- scene / render settings (as saved in the file)
scene.camera = ob_camera___full_look
scene.frame_start = 1; scene.frame_end = 250; scene.frame_set(1)
scene.render.engine = 'CYCLES'
scene.render.resolution_x = 1280
scene.render.resolution_y = 1600
scene.render.bake_bias = 0.0
scene.render.bake_samples = 0
scene.cycles.samples = 24
scene.cycles.sampling_pattern = 'TABULATED_SOBOL'
scene.eevee.use_volume_custom_range = False
bpy.context.view_layer.update()
